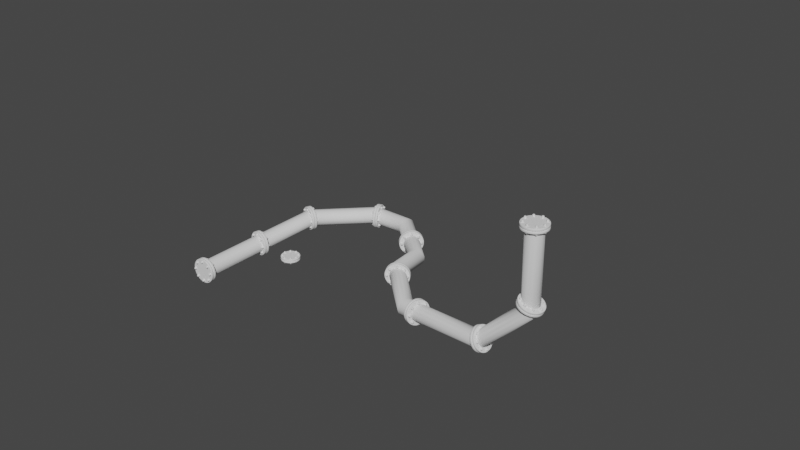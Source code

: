 # Source: Pipes01.blend  (saved by Blender 3.3.6; exported with 4.5.12 LTS)
import bpy
from mathutils import Matrix  # noqa: F401  (used for matrix-valued properties, if any)

bpy.ops.wm.read_factory_settings(use_empty=True)
scene = bpy.context.scene
scene.name = 'Scene'

# ---- collections
col_collection = bpy.data.collections.new('Collection'); scene.collection.children.link(col_collection)

# ---- node groups
ng_curveuv = bpy.data.node_groups.new('CurveUV', 'GeometryNodeTree')
_s = ng_curveuv.interface.new_socket(name='MainCurve', in_out='OUTPUT', socket_type='NodeSocketGeometry')
_s = ng_curveuv.interface.new_socket(name='ProfileCurve', in_out='OUTPUT', socket_type='NodeSocketGeometry')
_s = ng_curveuv.interface.new_socket(name='UVVector', in_out='OUTPUT', socket_type='NodeSocketVector')
_s = ng_curveuv.interface.new_socket(name='MainCurve', in_out='INPUT', socket_type='NodeSocketGeometry')
_s = ng_curveuv.interface.new_socket(name='ProfileCurve', in_out='INPUT', socket_type='NodeSocketGeometry')
ng_curveuv.is_modifier = True
_N = ng_curveuv.nodes; _L = ng_curveuv.links
n0 = _N.new('ShaderNodeMath'); n0.name = 'Math.004'; n0.location = (-104, -1095)
n0.operation = 'DIVIDE'
n1 = _N.new('GeometryNodeAttributeStatistic'); n1.name = 'Attribute Statistic'; n1.location = (-434, -1349)
n2 = _N.new('GeometryNodeCaptureAttribute'); n2.name = 'Capture Attribute.002'; n2.location = (345, -526)
n2.capture_items.clear()
n3 = _N.new('ShaderNodeCombineXYZ'); n3.name = 'Combine XYZ.001'; n3.location = (497, -875)
n4 = _N.new('GeometryNodeSplineParameter'); n4.name = 'Spline Parameter.001'; n4.location = (-838, -1171)
n5 = _N.new('GeometryNodeCaptureAttribute'); n5.name = 'Capture Attribute.003'; n5.location = (185, -935)
n5.capture_items.clear()
n6 = _N.new('GeometryNodeCaptureAttribute'); n6.name = 'Capture Attribute.004'; n6.location = (-167, -852)
n6.capture_items.clear()
n6.domain = 'INSTANCE'
n7 = _N.new('ShaderNodeMath'); n7.name = 'Math.005'; n7.location = (51, -547)
n7.operation = 'DIVIDE'
n8 = _N.new('NodeGroupOutput'); n8.name = 'Group Output'; n8.location = (826, -781)
n9 = _N.new('NodeGroupInput'); n9.name = 'Group Input'; n9.location = (-884, -727)
_L.new(n2.outputs[0], n8.inputs[0])
_L.new(n5.outputs[0], n8.inputs[1])
_L.new(n6.outputs[0], n5.inputs[0])
_L.new(n3.outputs[0], n8.inputs[2])
_L.new(n5.outputs[1], n3.inputs[1])
_L.new(n2.outputs[1], n3.inputs[0])
_L.new(n7.outputs[0], n2.inputs[1])
_L.new(n0.outputs[0], n5.inputs[1])
_L.new(n9.outputs[1], n6.inputs[0])
_L.new(n4.outputs[1], n0.inputs[0])
_L.new(n9.outputs[1], n1.inputs[0])
_L.new(n4.outputs[1], n1.inputs[2])
_L.new(n1.outputs[4], n6.inputs[1])
_L.new(n4.outputs[1], n7.inputs[0])
_L.new(n9.outputs[0], n2.inputs[0])
_L.new(n1.outputs[4], n0.inputs[1])
_L.new(n1.outputs[4], n7.inputs[1])
n8.is_active_output = True
ng_geometry_nodes = bpy.data.node_groups.new('Geometry Nodes', 'GeometryNodeTree')
_s = ng_geometry_nodes.interface.new_socket(name='Geometry', in_out='OUTPUT', socket_type='NodeSocketGeometry')
_s = ng_geometry_nodes.interface.new_socket(name='Geometry', in_out='INPUT', socket_type='NodeSocketGeometry')
_s = ng_geometry_nodes.interface.new_socket(name='Fillet', in_out='INPUT', socket_type='NodeSocketFloat')
_s.subtype = 'DISTANCE'
_s.default_value = 0.5
_s.min_value = 0.0
_s = ng_geometry_nodes.interface.new_socket(name='Count', in_out='INPUT', socket_type='NodeSocketInt')
_s.default_value = 10
_s.min_value = 1
_s.max_value = 100
_s = ng_geometry_nodes.interface.new_socket(name='Pipe Radius', in_out='INPUT', socket_type='NodeSocketFloat')
_s.subtype = 'DISTANCE'
_s.default_value = 0.11
_s.min_value = 0.0
_s = ng_geometry_nodes.interface.new_socket(name='Connect Scale', in_out='INPUT', socket_type='NodeSocketFloat')
_s.default_value = 1.0
_s = ng_geometry_nodes.interface.new_socket(name='Resolution', in_out='INPUT', socket_type='NodeSocketInt')
_s.default_value = 6
_s.min_value = 1
_s.max_value = 1000
_s = ng_geometry_nodes.interface.new_socket(name='Object', in_out='INPUT', socket_type='NodeSocketObject')
ng_geometry_nodes.is_modifier = True
# nodes of 'Geometry Nodes' reference scene objects; filled in after objects exist

# ---- world
world_world = bpy.data.worlds.new('World'); scene.world = world_world
world_world.use_nodes = True; world_world.node_tree.nodes.clear()
_N = world_world.node_tree.nodes; _L = world_world.node_tree.links
n0 = _N.new('ShaderNodeOutputWorld'); n0.name = 'World Output'; n0.location = (300, 300)
n1 = _N.new('ShaderNodeBackground'); n1.name = 'Background'; n1.location = (10, 300)
n1.inputs[0].default_value = (0.05088, 0.05088, 0.05088, 1.0)
_L.new(n1.outputs[0], n0.inputs[0])
n0.is_active_output = True
world_world.color = (0.05088, 0.05088, 0.05088)
world_world.use_sun_shadow = False
world_world.sun_shadow_jitter_overblur = 0.0

# ---- meshes
me_plane = bpy.data.meshes.new('Plane')
me_plane.from_pydata([], [], [])
_uv = me_plane.uv_layers.new(name='UVMap')
_uv.uv.foreach_set('vector', [])
me_plane.update()
me_cube_001 = bpy.data.meshes.new('Cube.001')
me_cube_001.from_pydata([(-0.02775, 0.1395, -0.02938), (-0.05443, 0.1314, -0.02938), (-0.07902, 0.1183, -0.02938), (-0.1006, 0.1006, -0.02938), (-0.1183, 0.07902, -0.02938), (-0.1314, 0.05443, -0.02938), (-0.1395, 0.02775, -0.02938), (-0.1422, -1.434e-08, -0.02938), (-0.1395, -0.02775, -0.02938), (-0.1314, -0.05443, -0.02938), (-0.1183, -0.07902, -0.02938), (-0.1006, -0.1006, -0.02938), (-0.07902, -0.1183, -0.02938), (-0.05443, -0.1314, -0.02938), (-0.02775, -0.1395, -0.02938), (3.304e-08, -0.1422, -0.02938), (0.02775, -0.1395, -0.02938), (0.05443, -0.1314, -0.02938), (0.07902, -0.1183, -0.02938), (0.1006, -0.1006, -0.02938), (0.1183, -0.07902, -0.02938), (0.1314, -0.05443, -0.02938), (0.1395, -0.02775, -0.02938), (0.1422, -2.225e-08, -0.02938), (0.1395, 0.02775, -0.02938), (0.1314, 0.05443, -0.02938), (0.1183, 0.07902, -0.02938), (0.1006, 0.1006, -0.02938), (0.07902, 0.1183, -0.02938), (0.05443, 0.1314, -0.02938), (0.02775, 0.1395, -0.02938), (4.547e-08, 0.1422, -0.02938), (-0.1183, -0.07902, 3.783e-10), (-0.02775, -0.1395, 3.783e-10), (-0.1006, -0.1006, 3.783e-10), (0.07902, -0.1183, 3.783e-10), (0.05443, -0.1314, 3.783e-10), (-0.1395, -0.02775, 3.783e-10), (0.02775, -0.1395, 3.783e-10), (-0.07902, -0.1183, 3.783e-10), (0.02775, 0.1395, 3.783e-10), (0.1395, -0.02775, 3.783e-10), (4.547e-08, 0.1422, 3.783e-10), (0.1314, 0.05443, 3.783e-10), (0.1395, 0.02775, 3.783e-10), (0.05443, 0.1314, 3.783e-10), (0.07902, 0.1183, 3.783e-10), (0.1006, 0.1006, 3.783e-10), (0.1183, 0.07902, 3.783e-10), (0.1422, -2.225e-08, 3.783e-10), (-0.1422, -1.434e-08, 3.783e-10), (0.1183, -0.07902, 3.783e-10), (-0.1314, -0.05443, 3.783e-10), (-0.1395, 0.02775, 3.783e-10), (0.1314, -0.05443, 3.783e-10), (0.1006, -0.1006, 3.783e-10), (-0.05443, -0.1314, 3.783e-10), (3.304e-08, -0.1422, 3.783e-10), (-0.1314, 0.05443, 3.783e-10), (-0.1183, 0.07902, 3.783e-10), (-0.1006, 0.1006, 3.783e-10), (-0.07902, 0.1183, 3.783e-10), (-0.05443, 0.1314, 3.783e-10), (-0.02775, 0.1395, 3.783e-10), (-0.02775, 0.1395, 0.02938), (-0.05443, 0.1314, 0.02938), (-0.07902, 0.1183, 0.02938), (-0.1006, 0.1006, 0.02938), (-0.1183, 0.07902, 0.02938), (-0.1314, 0.05443, 0.02938), (-0.1395, 0.02775, 0.02938), (-0.1422, -1.434e-08, 0.02938), (-0.1395, -0.02775, 0.02938), (-0.1314, -0.05443, 0.02938), (-0.1183, -0.07902, 0.02938), (-0.1006, -0.1006, 0.02938), (-0.07902, -0.1183, 0.02938), (-0.05443, -0.1314, 0.02938), (-0.02775, -0.1395, 0.02938), (3.304e-08, -0.1422, 0.02938), (0.02775, -0.1395, 0.02938), (0.05443, -0.1314, 0.02938), (0.07902, -0.1183, 0.02938), (0.1006, -0.1006, 0.02938), (0.1183, -0.07902, 0.02938), (0.1314, -0.05443, 0.02938), (0.1395, -0.02775, 0.02938), (0.1422, -2.225e-08, 0.02938), (0.1395, 0.02775, 0.02938), (0.1314, 0.05443, 0.02938), (0.1183, 0.07902, 0.02938), (0.1006, 0.1006, 0.02938), (0.07902, 0.1183, 0.02938), (0.05443, 0.1314, 0.02938), (0.02775, 0.1395, 0.02938), (4.547e-08, 0.1422, 0.02938), (-0.1183, -0.07902, 3.783e-10), (-0.02775, -0.1395, 3.783e-10), (-0.1006, -0.1006, 3.783e-10), (0.07902, -0.1183, 3.783e-10), (0.05443, -0.1314, 3.783e-10), (-0.1395, -0.02775, 3.783e-10), (0.02775, -0.1395, 3.783e-10), (-0.07902, -0.1183, 3.783e-10), (0.02775, 0.1395, 3.783e-10), (0.1395, -0.02775, 3.783e-10), (4.547e-08, 0.1422, 3.783e-10), (0.1314, 0.05443, 3.783e-10), (0.1395, 0.02775, 3.783e-10), (0.05443, 0.1314, 3.783e-10), (0.07902, 0.1183, 3.783e-10), (0.1006, 0.1006, 3.783e-10), (0.1183, 0.07902, 3.783e-10), (0.1422, -2.225e-08, 3.783e-10), (-0.1422, -1.434e-08, 3.783e-10), (0.1183, -0.07902, 3.783e-10), (-0.1314, -0.05443, 3.783e-10), (-0.1395, 0.02775, 3.783e-10), (0.1314, -0.05443, 3.783e-10), (0.1006, -0.1006, 3.783e-10), (-0.05443, -0.1314, 3.783e-10), (3.304e-08, -0.1422, 3.783e-10), (-0.1314, 0.05443, 3.783e-10), (-0.1183, 0.07902, 3.783e-10), (-0.1006, 0.1006, 3.783e-10), (-0.07902, 0.1183, 3.783e-10), (-0.05443, 0.1314, 3.783e-10), (-0.02775, 0.1395, 3.783e-10), (0.000372, 0.1277, -0.04911), (0.000372, 0.1277, 0.05045), (0.007104, 0.1259, -0.04911), (0.007104, 0.1259, 0.05045), (0.01203, 0.121, -0.04911), (0.01203, 0.121, 0.05045), (0.01384, 0.1143, -0.04911), (0.01384, 0.1143, 0.05045), (0.01203, 0.1075, -0.04911), (0.01203, 0.1075, 0.05045), (0.007104, 0.1026, -0.04911), (0.007104, 0.1026, 0.05045), (0.000372, 0.1008, -0.04911), (0.000372, 0.1008, 0.05045), (-0.00636, 0.1026, -0.04911), (-0.00636, 0.1026, 0.05045), (-0.01129, 0.1075, -0.04911), (-0.01129, 0.1075, 0.05045), (-0.01309, 0.1143, -0.04911), (-0.01309, 0.1143, 0.05045), (-0.01129, 0.121, -0.04911), (-0.01129, 0.121, 0.05045), (-0.00636, 0.1259, -0.04911), (-0.00636, 0.1259, 0.05045), (0.09057, 0.09005, -0.04911), (0.09057, 0.09005, 0.05045), (0.09406, 0.08401, -0.04911), (0.09406, 0.08401, 0.05045), (0.09406, 0.07704, -0.04911), (0.09406, 0.07704, 0.05045), (0.09057, 0.071, -0.04911), (0.09057, 0.071, 0.05045), (0.08454, 0.06752, -0.04911), (0.08454, 0.06752, 0.05045), (0.07757, 0.06752, -0.04911), (0.07757, 0.06752, 0.05045), (0.07153, 0.071, -0.04911), (0.07153, 0.071, 0.05045), (0.06805, 0.07704, -0.04911), (0.06805, 0.07704, 0.05045), (0.06805, 0.08401, -0.04911), (0.06805, 0.08401, 0.05045), (0.07153, 0.09005, -0.04911), (0.07153, 0.09005, 0.05045), (0.07757, 0.09353, -0.04911), (0.07757, 0.09353, 0.05045), (0.08454, 0.09353, -0.04911), (0.08454, 0.09353, 0.05045), (0.1277, -0.000372, -0.04911), (0.1277, -0.000372, 0.05045), (0.1259, -0.007104, -0.04911), (0.1259, -0.007104, 0.05045), (0.121, -0.01203, -0.04911), (0.121, -0.01203, 0.05045), (0.1143, -0.01384, -0.04911), (0.1143, -0.01384, 0.05045), (0.1075, -0.01203, -0.04911), (0.1075, -0.01203, 0.05045), (0.1026, -0.007104, -0.04911), (0.1026, -0.007104, 0.05045), (0.1008, -0.000372, -0.04911), (0.1008, -0.000372, 0.05045), (0.1026, 0.00636, -0.04911), (0.1026, 0.00636, 0.05045), (0.1075, 0.01129, -0.04911), (0.1075, 0.01129, 0.05045), (0.1143, 0.01309, -0.04911), (0.1143, 0.01309, 0.05045), (0.121, 0.01129, -0.04911), (0.121, 0.01129, 0.05045), (0.1259, 0.00636, -0.04911), (0.1259, 0.00636, 0.05045), (0.09005, -0.09057, -0.04911), (0.09005, -0.09057, 0.05045), (0.08401, -0.09406, -0.04911), (0.08401, -0.09406, 0.05045), (0.07704, -0.09406, -0.04911), (0.07704, -0.09406, 0.05045), (0.071, -0.09057, -0.04911), (0.071, -0.09057, 0.05045), (0.06752, -0.08454, -0.04911), (0.06752, -0.08454, 0.05045), (0.06752, -0.07757, -0.04911), (0.06752, -0.07757, 0.05045), (0.071, -0.07153, -0.04911), (0.071, -0.07153, 0.05045), (0.07704, -0.06805, -0.04911), (0.07704, -0.06805, 0.05045), (0.08401, -0.06805, -0.04911), (0.08401, -0.06805, 0.05045), (0.09005, -0.07153, -0.04911), (0.09005, -0.07153, 0.05045), (0.09353, -0.07757, -0.04911), (0.09353, -0.07757, 0.05045), (0.09353, -0.08454, -0.04911), (0.09353, -0.08454, 0.05045), (-0.000372, -0.1277, -0.04911), (-0.000372, -0.1277, 0.05045), (-0.007104, -0.1259, -0.04911), (-0.007104, -0.1259, 0.05045), (-0.01203, -0.121, -0.04911), (-0.01203, -0.121, 0.05045), (-0.01384, -0.1143, -0.04911), (-0.01384, -0.1143, 0.05045), (-0.01203, -0.1075, -0.04911), (-0.01203, -0.1075, 0.05045), (-0.007104, -0.1026, -0.04911), (-0.007104, -0.1026, 0.05045), (-0.000372, -0.1008, -0.04911), (-0.000372, -0.1008, 0.05045), (0.00636, -0.1026, -0.04911), (0.00636, -0.1026, 0.05045), (0.01129, -0.1075, -0.04911), (0.01129, -0.1075, 0.05045), (0.01309, -0.1143, -0.04911), (0.01309, -0.1143, 0.05045), (0.01129, -0.121, -0.04911), (0.01129, -0.121, 0.05045), (0.00636, -0.1259, -0.04911), (0.00636, -0.1259, 0.05045), (-0.09057, -0.09005, -0.04911), (-0.09057, -0.09005, 0.05045), (-0.09406, -0.08401, -0.04911), (-0.09406, -0.08401, 0.05045), (-0.09406, -0.07704, -0.04911), (-0.09406, -0.07704, 0.05045), (-0.09057, -0.071, -0.04911), (-0.09057, -0.071, 0.05045), (-0.08454, -0.06752, -0.04911), (-0.08454, -0.06752, 0.05045), (-0.07757, -0.06752, -0.04911), (-0.07757, -0.06752, 0.05045), (-0.07153, -0.071, -0.04911), (-0.07153, -0.071, 0.05045), (-0.06805, -0.07704, -0.04911), (-0.06805, -0.07704, 0.05045), (-0.06805, -0.08401, -0.04911), (-0.06805, -0.08401, 0.05045), (-0.07153, -0.09005, -0.04911), (-0.07153, -0.09005, 0.05045), (-0.07757, -0.09353, -0.04911), (-0.07757, -0.09353, 0.05045), (-0.08454, -0.09353, -0.04911), (-0.08454, -0.09353, 0.05045), (-0.1277, 0.0003721, -0.04911), (-0.1277, 0.0003721, 0.05045), (-0.1259, 0.007104, -0.04911), (-0.1259, 0.007104, 0.05045), (-0.121, 0.01203, -0.04911), (-0.121, 0.01203, 0.05045), (-0.1143, 0.01384, -0.04911), (-0.1143, 0.01384, 0.05045), (-0.1075, 0.01203, -0.04911), (-0.1075, 0.01203, 0.05045), (-0.1026, 0.007104, -0.04911), (-0.1026, 0.007104, 0.05045), (-0.1008, 0.0003721, -0.04911), (-0.1008, 0.0003721, 0.05045), (-0.1026, -0.00636, -0.04911), (-0.1026, -0.00636, 0.05045), (-0.1075, -0.01129, -0.04911), (-0.1075, -0.01129, 0.05045), (-0.1143, -0.01309, -0.04911), (-0.1143, -0.01309, 0.05045), (-0.121, -0.01129, -0.04911), (-0.121, -0.01129, 0.05045), (-0.1259, -0.00636, -0.04911), (-0.1259, -0.00636, 0.05045), (-0.09005, 0.09057, -0.04911), (-0.09005, 0.09057, 0.05045), (-0.08401, 0.09406, -0.04911), (-0.08401, 0.09406, 0.05045), (-0.07704, 0.09406, -0.04911), (-0.07704, 0.09406, 0.05045), (-0.071, 0.09057, -0.04911), (-0.071, 0.09057, 0.05045), (-0.06752, 0.08454, -0.04911), (-0.06752, 0.08454, 0.05045), (-0.06752, 0.07757, -0.04911), (-0.06752, 0.07757, 0.05045), (-0.071, 0.07153, -0.04911), (-0.071, 0.07153, 0.05045), (-0.07704, 0.06805, -0.04911), (-0.07704, 0.06805, 0.05045), (-0.08401, 0.06805, -0.04911), (-0.08401, 0.06805, 0.05045), (-0.09005, 0.07153, -0.04911), (-0.09005, 0.07153, 0.05045), (-0.09353, 0.07757, -0.04911), (-0.09353, 0.07757, 0.05045), (-0.09353, 0.08454, -0.04911), (-0.09353, 0.08454, 0.05045)], [], [(63, 62, 61, 60, 59, 58, 53, 50, 37, 52, 32, 34, 39, 56, 33, 57, 38, 36, 35, 55, 51, 54, 41, 49, 44, 43, 48, 47, 46, 45, 40, 42), (127, 106, 104, 109, 110, 111, 112, 107, 108, 113, 105, 118, 115, 119, 99, 100, 102, 121, 97, 120, 103, 98, 96, 116, 101, 114, 117, 122, 123, 124, 125, 126), (23, 22, 21, 20, 19, 18, 17, 16, 15, 14, 13, 12, 11, 10, 9, 8, 7, 6, 5, 4, 3, 2, 1, 0, 31, 30, 29, 28, 27, 26, 25, 24), (0, 63, 42, 31), (1, 62, 63, 0), (2, 61, 62, 1), (3, 60, 61, 2), (4, 59, 60, 3), (5, 58, 59, 4), (6, 53, 58, 5), (7, 50, 53, 6), (8, 37, 50, 7), (9, 52, 37, 8), (10, 32, 52, 9), (27, 47, 48, 26), (29, 45, 46, 28), (31, 42, 40, 30), (30, 40, 45, 29), (28, 46, 47, 27), (18, 35, 36, 17), (22, 41, 54, 21), (14, 33, 56, 13), (20, 51, 55, 19), (16, 38, 57, 15), (26, 48, 43, 25), (24, 44, 49, 23), (25, 43, 44, 24), (19, 55, 35, 18), (12, 39, 34, 11), (11, 34, 32, 10), (23, 49, 41, 22), (17, 36, 38, 16), (13, 56, 39, 12), (15, 57, 33, 14), (21, 54, 51, 20), (118, 85, 84, 115), (121, 79, 78, 97), (120, 77, 76, 103), (100, 81, 80, 102), (113, 87, 86, 105), (98, 75, 74, 96), (103, 76, 75, 98), (119, 83, 82, 99), (107, 89, 88, 108), (108, 88, 87, 113), (112, 90, 89, 107), (102, 80, 79, 121), (115, 84, 83, 119), (97, 78, 77, 120), (105, 86, 85, 118), (99, 82, 81, 100), (110, 92, 91, 111), (104, 94, 93, 109), (106, 95, 94, 104), (109, 93, 92, 110), (111, 91, 90, 112), (96, 74, 73, 116), (116, 73, 72, 101), (101, 72, 71, 114), (114, 71, 70, 117), (117, 70, 69, 122), (122, 69, 68, 123), (123, 68, 67, 124), (124, 67, 66, 125), (125, 66, 65, 126), (81, 82, 83, 84, 85, 86, 87, 88, 89, 90, 91, 92, 93, 94, 95, 64, 65, 66, 67, 68, 69, 70, 71, 72, 73, 74, 75, 76, 77, 78, 79, 80), (126, 65, 64, 127), (127, 64, 95, 106), (128, 129, 131, 130), (130, 131, 133, 132), (132, 133, 135, 134), (134, 135, 137, 136), (136, 137, 139, 138), (138, 139, 141, 140), (140, 141, 143, 142), (142, 143, 145, 144), (144, 145, 147, 146), (146, 147, 149, 148), (131, 129, 151, 149, 147, 145, 143, 141, 139, 137, 135, 133), (148, 149, 151, 150), (150, 151, 129, 128), (128, 130, 132, 134, 136, 138, 140, 142, 144, 146, 148, 150), (152, 153, 155, 154), (154, 155, 157, 156), (156, 157, 159, 158), (158, 159, 161, 160), (160, 161, 163, 162), (162, 163, 165, 164), (164, 165, 167, 166), (166, 167, 169, 168), (168, 169, 171, 170), (170, 171, 173, 172), (155, 153, 175, 173, 171, 169, 167, 165, 163, 161, 159, 157), (172, 173, 175, 174), (174, 175, 153, 152), (152, 154, 156, 158, 160, 162, 164, 166, 168, 170, 172, 174), (176, 177, 179, 178), (178, 179, 181, 180), (180, 181, 183, 182), (182, 183, 185, 184), (184, 185, 187, 186), (186, 187, 189, 188), (188, 189, 191, 190), (190, 191, 193, 192), (192, 193, 195, 194), (194, 195, 197, 196), (179, 177, 199, 197, 195, 193, 191, 189, 187, 185, 183, 181), (196, 197, 199, 198), (198, 199, 177, 176), (176, 178, 180, 182, 184, 186, 188, 190, 192, 194, 196, 198), (200, 201, 203, 202), (202, 203, 205, 204), (204, 205, 207, 206), (206, 207, 209, 208), (208, 209, 211, 210), (210, 211, 213, 212), (212, 213, 215, 214), (214, 215, 217, 216), (216, 217, 219, 218), (218, 219, 221, 220), (203, 201, 223, 221, 219, 217, 215, 213, 211, 209, 207, 205), (220, 221, 223, 222), (222, 223, 201, 200), (200, 202, 204, 206, 208, 210, 212, 214, 216, 218, 220, 222), (224, 225, 227, 226), (226, 227, 229, 228), (228, 229, 231, 230), (230, 231, 233, 232), (232, 233, 235, 234), (234, 235, 237, 236), (236, 237, 239, 238), (238, 239, 241, 240), (240, 241, 243, 242), (242, 243, 245, 244), (227, 225, 247, 245, 243, 241, 239, 237, 235, 233, 231, 229), (244, 245, 247, 246), (246, 247, 225, 224), (224, 226, 228, 230, 232, 234, 236, 238, 240, 242, 244, 246), (248, 249, 251, 250), (250, 251, 253, 252), (252, 253, 255, 254), (254, 255, 257, 256), (256, 257, 259, 258), (258, 259, 261, 260), (260, 261, 263, 262), (262, 263, 265, 264), (264, 265, 267, 266), (266, 267, 269, 268), (251, 249, 271, 269, 267, 265, 263, 261, 259, 257, 255, 253), (268, 269, 271, 270), (270, 271, 249, 248), (248, 250, 252, 254, 256, 258, 260, 262, 264, 266, 268, 270), (272, 273, 275, 274), (274, 275, 277, 276), (276, 277, 279, 278), (278, 279, 281, 280), (280, 281, 283, 282), (282, 283, 285, 284), (284, 285, 287, 286), (286, 287, 289, 288), (288, 289, 291, 290), (290, 291, 293, 292), (275, 273, 295, 293, 291, 289, 287, 285, 283, 281, 279, 277), (292, 293, 295, 294), (294, 295, 273, 272), (272, 274, 276, 278, 280, 282, 284, 286, 288, 290, 292, 294), (296, 297, 299, 298), (298, 299, 301, 300), (300, 301, 303, 302), (302, 303, 305, 304), (304, 305, 307, 306), (306, 307, 309, 308), (308, 309, 311, 310), (310, 311, 313, 312), (312, 313, 315, 314), (314, 315, 317, 316), (299, 297, 319, 317, 315, 313, 311, 309, 307, 305, 303, 301), (316, 317, 319, 318), (318, 319, 297, 296), (296, 298, 300, 302, 304, 306, 308, 310, 312, 314, 316, 318)])
_uv = me_cube_001.uv_layers.new(name='UVMap')
_uv.uv.foreach_set('vector', [0.282, 0.2599, 0.2599, 0.282, 0.2339, 0.2993, 0.2051, 0.3113, 0.1745, 0.3174, 0.1432, 0.3174, 0.1126, 0.3113, 0.08374, 0.2993, 0.05778, 0.282, 0.03569, 0.2599, 0.01834, 0.2339, 0.006388, 0.2051, 0.0002955, 0.1745, 0.0002955, 0.1432, 0.006389, 0.1126, 0.01834, 0.08374, 0.03569, 0.05778, 0.05778, 0.03569, 0.08374, 0.01834, 0.1126, 0.006388, 0.1432, 0.0002955, 0.1745, 0.0002956, 0.2051, 0.006389, 0.2339, 0.01834, 0.2599, 0.03569, 0.282, 0.05778, 0.2993, 0.08374, 0.3113, 0.1126, 0.3174, 0.1432, 0.3174, 0.1745, 0.3113, 0.2051, 0.2993, 0.2339, 0.4922, 0.0002955, 0.5228, 0.006388, 0.5516, 0.01834, 0.5776, 0.03569, 0.5997, 0.05778, 0.617, 0.08374, 0.629, 0.1126, 0.6351, 0.1432, 0.6351, 0.1745, 0.629, 0.2051, 0.617, 0.2339, 0.5997, 0.2599, 0.5776, 0.282, 0.5516, 0.2993, 0.5228, 0.3113, 0.4922, 0.3174, 0.4609, 0.3174, 0.4303, 0.3113, 0.4014, 0.2993, 0.3755, 0.282, 0.3534, 0.2599, 0.336, 0.2339, 0.3241, 0.2051, 0.318, 0.1745, 0.318, 0.1432, 0.3241, 0.1126, 0.336, 0.08374, 0.3534, 0.05778, 0.3755, 0.03569, 0.4014, 0.01834, 0.4303, 0.006389, 0.4609, 0.0002956, 0.2993, 0.4014, 0.3113, 0.4303, 0.3174, 0.4609, 0.3174, 0.4922, 0.3113, 0.5228, 0.2993, 0.5516, 0.282, 0.5776, 0.2599, 0.5997, 0.2339, 0.617, 0.2051, 0.629, 0.1745, 0.6351, 0.1432, 0.6351, 0.1126, 0.629, 0.08374, 0.617, 0.05778, 0.5997, 0.03569, 0.5776, 0.01834, 0.5516, 0.006388, 0.5228, 0.0002955, 0.4922, 0.0002955, 0.4609, 0.006388, 0.4303, 0.01834, 0.4014, 0.03569, 0.3755, 0.05778, 0.3534, 0.08374, 0.336, 0.1126, 0.3241, 0.1432, 0.318, 0.1745, 0.318, 0.2051, 0.3241, 0.2339, 0.336, 0.2599, 0.3534, 0.282, 0.3755, 0.6686, 0.4688, 0.6357, 0.4688, 0.6357, 0.4375, 0.6686, 0.4375, 0.6686, 0.5, 0.6357, 0.5, 0.6357, 0.4688, 0.6686, 0.4688, 0.6686, 0.5312, 0.6357, 0.5312, 0.6357, 0.5, 0.6686, 0.5, 0.6686, 0.5625, 0.6357, 0.5625, 0.6357, 0.5312, 0.6686, 0.5312, 0.6686, 0.5937, 0.6357, 0.5937, 0.6357, 0.5625, 0.6686, 0.5625, 0.6686, 0.6249, 0.6357, 0.6249, 0.6357, 0.5937, 0.6686, 0.5937, 0.6686, 0.6562, 0.6357, 0.6562, 0.6357, 0.6249, 0.6686, 0.6249, 0.6686, 0.6874, 0.6357, 0.6874, 0.6357, 0.6562, 0.6686, 0.6562, 0.6686, 0.7186, 0.6357, 0.7186, 0.6357, 0.6874, 0.6686, 0.6874, 0.6686, 0.7499, 0.6357, 0.7499, 0.6357, 0.7186, 0.6686, 0.7186, 0.6686, 0.7811, 0.6357, 0.7811, 0.6357, 0.7499, 0.6686, 0.7499, 0.6686, 0.3126, 0.6357, 0.3126, 0.6357, 0.2814, 0.6686, 0.2814, 0.6686, 0.3751, 0.6357, 0.3751, 0.6357, 0.3438, 0.6686, 0.3438, 0.6686, 0.4375, 0.6357, 0.4375, 0.6357, 0.4063, 0.6686, 0.4063, 0.6686, 0.4063, 0.6357, 0.4063, 0.6357, 0.3751, 0.6686, 0.3751, 0.6686, 0.3438, 0.6357, 0.3438, 0.6357, 0.3126, 0.6686, 0.3126, 0.6686, 0.03153, 0.6357, 0.03153, 0.6357, 0.0002955, 0.6686, 0.0002956, 0.6686, 0.1565, 0.6357, 0.1565, 0.6357, 0.1252, 0.6686, 0.1252, 0.6686, 0.906, 0.6357, 0.906, 0.6357, 0.8748, 0.6686, 0.8748, 0.6686, 0.09399, 0.6357, 0.09399, 0.6357, 0.06276, 0.6686, 0.06276, 0.6686, 0.9685, 0.6357, 0.9685, 0.6357, 0.9372, 0.6686, 0.9372, 0.6686, 0.2814, 0.6357, 0.2814, 0.6357, 0.2501, 0.6686, 0.2501, 0.6686, 0.2189, 0.6357, 0.2189, 0.6357, 0.1877, 0.6686, 0.1877, 0.6686, 0.2501, 0.6357, 0.2501, 0.6357, 0.2189, 0.6686, 0.2189, 0.6686, 0.06276, 0.6357, 0.06276, 0.6357, 0.03153, 0.6686, 0.03153, 0.6686, 0.8435, 0.6357, 0.8435, 0.6357, 0.8123, 0.6686, 0.8123, 0.6686, 0.8123, 0.6357, 0.8123, 0.6357, 0.7811, 0.6686, 0.7811, 0.6686, 0.1877, 0.6357, 0.1877, 0.6357, 0.1565, 0.6686, 0.1565, 0.6686, 0.9997, 0.6357, 0.9997, 0.6357, 0.9685, 0.6686, 0.9685, 0.6686, 0.8748, 0.6357, 0.8748, 0.6357, 0.8435, 0.6686, 0.8435, 0.6686, 0.9372, 0.6357, 0.9372, 0.6357, 0.906, 0.6686, 0.906, 0.6686, 0.1252, 0.6357, 0.1252, 0.6357, 0.09399, 0.6686, 0.09399, 0.7021, 0.1252, 0.6692, 0.1252, 0.6692, 0.09399, 0.7021, 0.09399, 0.7021, 0.9372, 0.6692, 0.9372, 0.6692, 0.906, 0.7021, 0.906, 0.7021, 0.8748, 0.6692, 0.8748, 0.6692, 0.8435, 0.7021, 0.8435, 0.7021, 0.9997, 0.6692, 0.9997, 0.6692, 0.9685, 0.7021, 0.9685, 0.7021, 0.1877, 0.6692, 0.1877, 0.6692, 0.1565, 0.7021, 0.1565, 0.7021, 0.8123, 0.6692, 0.8123, 0.6692, 0.7811, 0.7021, 0.7811, 0.7021, 0.8435, 0.6692, 0.8435, 0.6692, 0.8123, 0.7021, 0.8123, 0.7021, 0.06276, 0.6692, 0.06276, 0.6692, 0.03153, 0.7021, 0.03153, 0.7021, 0.2501, 0.6692, 0.2501, 0.6692, 0.2189, 0.7021, 0.2189, 0.7021, 0.2189, 0.6692, 0.2189, 0.6692, 0.1877, 0.7021, 0.1877, 0.7021, 0.2814, 0.6692, 0.2814, 0.6692, 0.2501, 0.7021, 0.2501, 0.7021, 0.9685, 0.6692, 0.9685, 0.6692, 0.9372, 0.7021, 0.9372, 0.7021, 0.09399, 0.6692, 0.09399, 0.6692, 0.06276, 0.7021, 0.06276, 0.7021, 0.906, 0.6692, 0.906, 0.6692, 0.8748, 0.7021, 0.8748, 0.7021, 0.1565, 0.6692, 0.1565, 0.6692, 0.1252, 0.7021, 0.1252, 0.7021, 0.03153, 0.6692, 0.03153, 0.6692, 0.0002955, 0.7021, 0.0002956, 0.7021, 0.3438, 0.6692, 0.3438, 0.6692, 0.3126, 0.7021, 0.3126, 0.7021, 0.4063, 0.6692, 0.4063, 0.6692, 0.3751, 0.7021, 0.3751, 0.7021, 0.4375, 0.6692, 0.4375, 0.6692, 0.4063, 0.7021, 0.4063, 0.7021, 0.3751, 0.6692, 0.3751, 0.6692, 0.3438, 0.7021, 0.3438, 0.7021, 0.3126, 0.6692, 0.3126, 0.6692, 0.2814, 0.7021, 0.2814, 0.7021, 0.7811, 0.6692, 0.7811, 0.6692, 0.7499, 0.7021, 0.7499, 0.7021, 0.7499, 0.6692, 0.7499, 0.6692, 0.7186, 0.7021, 0.7186, 0.7021, 0.7186, 0.6692, 0.7186, 0.6692, 0.6874, 0.7021, 0.6874, 0.7021, 0.6874, 0.6692, 0.6874, 0.6692, 0.6562, 0.7021, 0.6562, 0.7021, 0.6562, 0.6692, 0.6562, 0.6692, 0.6249, 0.7021, 0.6249, 0.7021, 0.6249, 0.6692, 0.6249, 0.6692, 0.5937, 0.7021, 0.5937, 0.7021, 0.5937, 0.6692, 0.5937, 0.6692, 0.5625, 0.7021, 0.5625, 0.7021, 0.5625, 0.6692, 0.5625, 0.6692, 0.5312, 0.7021, 0.5312, 0.7021, 0.5312, 0.6692, 0.5312, 0.6692, 0.5, 0.7021, 0.5, 0.3755, 0.3534, 0.4014, 0.336, 0.4303, 0.3241, 0.4609, 0.318, 0.4922, 0.318, 0.5228, 0.3241, 0.5516, 0.336, 0.5776, 0.3534, 0.5997, 0.3755, 0.617, 0.4014, 0.629, 0.4303, 0.6351, 0.4609, 0.6351, 0.4922, 0.629, 0.5228, 0.617, 0.5516, 0.5997, 0.5776, 0.5776, 0.5997, 0.5516, 0.617, 0.5228, 0.629, 0.4922, 0.6351, 0.4609, 0.6351, 0.4303, 0.629, 0.4014, 0.617, 0.3755, 0.5997, 0.3534, 0.5776, 0.336, 0.5516, 0.3241, 0.5228, 0.318, 0.4922, 0.318, 0.4609, 0.3241, 0.4303, 0.336, 0.4014, 0.3534, 0.3755, 0.7021, 0.5, 0.6692, 0.5, 0.6692, 0.4688, 0.7021, 0.4688, 0.7021, 0.4688, 0.6692, 0.4688, 0.6692, 0.4375, 0.7021, 0.4375, 0.4566, 0.7472, 0.4566, 0.6357, 0.4644, 0.6357, 0.4644, 0.7472, 0.4644, 0.7472, 0.4644, 0.6357, 0.4722, 0.6357, 0.4722, 0.7472, 0.4722, 0.7472, 0.4722, 0.6357, 0.48, 0.6357, 0.48, 0.7472, 0.48, 0.7472, 0.48, 0.6357, 0.4878, 0.6357, 0.4878, 0.7472, 0.4878, 0.7472, 0.4878, 0.6357, 0.4956, 0.6357, 0.4956, 0.7472, 0.4956, 0.7472, 0.4956, 0.6357, 0.5034, 0.6357, 0.5034, 0.7472, 0.5034, 0.7472, 0.5034, 0.6357, 0.5112, 0.6357, 0.5112, 0.7472, 0.5112, 0.7472, 0.5112, 0.6357, 0.519, 0.6357, 0.519, 0.7472, 0.519, 0.7472, 0.519, 0.6357, 0.5268, 0.6357, 0.5268, 0.7472, 0.5268, 0.7472, 0.5268, 0.6357, 0.5346, 0.6357, 0.5346, 0.7472, 0.5615, 0.6648, 0.5537, 0.6648, 0.5469, 0.6609, 0.543, 0.6541, 0.543, 0.6463, 0.5469, 0.6396, 0.5537, 0.6357, 0.5615, 0.6357, 0.5683, 0.6396, 0.5722, 0.6463, 0.5722, 0.6541, 0.5683, 0.6609, 0.5346, 0.7472, 0.5346, 0.6357, 0.5424, 0.6357, 0.5424, 0.7472, 0.4487, 0.7472, 0.4487, 0.6357, 0.4566, 0.6357, 0.4566, 0.7472, 0.6316, 0.6463, 0.6316, 0.6541, 0.6277, 0.6609, 0.6209, 0.6648, 0.6131, 0.6648, 0.6064, 0.6609, 0.6025, 0.6541, 0.6025, 0.6463, 0.6064, 0.6396, 0.6131, 0.6357, 0.6209, 0.6357, 0.6277, 0.6396, 0.0002955, 0.6435, 0.1118, 0.6435, 0.1118, 0.6513, 0.0002955, 0.6513, 0.0002955, 0.6513, 0.1118, 0.6513, 0.1118, 0.6591, 0.0002955, 0.6591, 0.0002955, 0.6591, 0.1118, 0.6591, 0.1118, 0.6669, 0.0002955, 0.6669, 0.0002955, 0.6669, 0.1118, 0.6669, 0.1118, 0.6747, 0.0002955, 0.6747, 0.0002955, 0.6747, 0.1118, 0.6747, 0.1118, 0.6825, 0.0002955, 0.6825, 0.0002955, 0.6825, 0.1118, 0.6825, 0.1118, 0.6903, 0.0002955, 0.6903, 0.0002955, 0.6903, 0.1118, 0.6903, 0.1118, 0.6981, 0.0002955, 0.6981, 0.0002955, 0.6981, 0.1118, 0.6981, 0.1118, 0.7059, 0.0002955, 0.7059, 0.0002955, 0.7059, 0.1118, 0.7059, 0.1118, 0.7137, 0.0002955, 0.7137, 0.0002955, 0.7137, 0.1118, 0.7137, 0.1118, 0.7216, 0.0002955, 0.7215, 0.7318, 0.3473, 0.7318, 0.3551, 0.7279, 0.3619, 0.7211, 0.3658, 0.7133, 0.3658, 0.7066, 0.3619, 0.7027, 0.3551, 0.7027, 0.3473, 0.7066, 0.3405, 0.7133, 0.3366, 0.7211, 0.3366, 0.7279, 0.3405, 0.0002955, 0.7215, 0.1118, 0.7216, 0.1118, 0.7294, 0.0002955, 0.7294, 0.0002955, 0.6357, 0.1118, 0.6357, 0.1118, 0.6435, 0.0002955, 0.6435, 0.6316, 0.7058, 0.6316, 0.7136, 0.6277, 0.7204, 0.6209, 0.7243, 0.6131, 0.7243, 0.6064, 0.7204, 0.6025, 0.7136, 0.6025, 0.7058, 0.6064, 0.699, 0.6131, 0.6951, 0.6209, 0.6951, 0.6277, 0.699, 0.336, 0.7059, 0.2245, 0.7059, 0.2245, 0.6981, 0.336, 0.6981, 0.336, 0.6981, 0.2245, 0.6981, 0.2245, 0.6903, 0.336, 0.6903, 0.336, 0.6903, 0.2245, 0.6903, 0.2245, 0.6825, 0.336, 0.6825, 0.336, 0.6825, 0.2245, 0.6825, 0.2245, 0.6747, 0.336, 0.6747, 0.336, 0.6747, 0.2245, 0.6747, 0.2245, 0.6669, 0.336, 0.6669, 0.336, 0.6669, 0.2245, 0.6669, 0.2245, 0.6591, 0.336, 0.6591, 0.336, 0.6591, 0.2245, 0.6591, 0.2245, 0.6513, 0.336, 0.6513, 0.336, 0.6513, 0.2245, 0.6513, 0.2245, 0.6435, 0.336, 0.6435, 0.336, 0.6435, 0.2245, 0.6435, 0.2245, 0.6357, 0.336, 0.6357, 0.336, 0.7294, 0.2245, 0.7294, 0.2245, 0.7216, 0.336, 0.7215, 0.598, 0.7204, 0.5912, 0.7243, 0.5834, 0.7243, 0.5766, 0.7204, 0.5727, 0.7136, 0.5727, 0.7058, 0.5766, 0.699, 0.5834, 0.6951, 0.5912, 0.6951, 0.598, 0.699, 0.6019, 0.7058, 0.6019, 0.7136, 0.336, 0.7215, 0.2245, 0.7216, 0.2245, 0.7137, 0.336, 0.7137, 0.336, 0.7137, 0.2245, 0.7137, 0.2245, 0.7059, 0.336, 0.7059, 0.6019, 0.6839, 0.598, 0.6906, 0.5912, 0.6945, 0.5834, 0.6945, 0.5766, 0.6906, 0.5727, 0.6839, 0.5727, 0.6761, 0.5766, 0.6693, 0.5834, 0.6654, 0.5912, 0.6654, 0.598, 0.6693, 0.6019, 0.6761, 0.0002955, 0.7612, 0.1118, 0.7612, 0.1118, 0.769, 0.0002955, 0.769, 0.0002955, 0.769, 0.1118, 0.769, 0.1118, 0.7768, 0.0002955, 0.7768, 0.0002955, 0.7768, 0.1118, 0.7768, 0.1118, 0.7846, 0.0002955, 0.7846, 0.0002955, 0.7846, 0.1118, 0.7846, 0.1118, 0.7924, 0.0002955, 0.7924, 0.7027, 0.336, 0.7027, 0.2245, 0.7105, 0.2245, 0.7105, 0.336, 0.7105, 0.336, 0.7105, 0.2245, 0.7183, 0.2245, 0.7183, 0.336, 0.7183, 0.336, 0.7183, 0.2245, 0.7261, 0.2245, 0.7261, 0.336, 0.7261, 0.336, 0.7261, 0.2245, 0.7339, 0.2245, 0.7339, 0.336, 0.0002955, 0.7299, 0.1118, 0.7299, 0.1118, 0.7378, 0.0002955, 0.7378, 0.0002955, 0.7378, 0.1118, 0.7378, 0.1118, 0.7456, 0.0002955, 0.7456, 0.6019, 0.6463, 0.6019, 0.6541, 0.598, 0.6609, 0.5912, 0.6648, 0.5834, 0.6648, 0.5766, 0.6609, 0.5727, 0.6541, 0.5727, 0.6463, 0.5766, 0.6396, 0.5834, 0.6357, 0.5912, 0.6357, 0.598, 0.6396, 0.0002955, 0.7456, 0.1118, 0.7456, 0.1118, 0.7534, 0.0002955, 0.7534, 0.0002955, 0.7534, 0.1118, 0.7534, 0.1118, 0.7612, 0.0002955, 0.7612, 0.543, 0.7136, 0.543, 0.7058, 0.5469, 0.699, 0.5537, 0.6951, 0.5615, 0.6951, 0.5683, 0.699, 0.5722, 0.7058, 0.5722, 0.7136, 0.5683, 0.7204, 0.5615, 0.7243, 0.5537, 0.7243, 0.5469, 0.7204, 0.7729, 0.2239, 0.7729, 0.1124, 0.7807, 0.1124, 0.7807, 0.2239, 0.7807, 0.2239, 0.7807, 0.1124, 0.7885, 0.1124, 0.7885, 0.2239, 0.7885, 0.2239, 0.7885, 0.1124, 0.7964, 0.1124, 0.7964, 0.2239, 0.7027, 0.2239, 0.7027, 0.1124, 0.7105, 0.1124, 0.7105, 0.2239, 0.7105, 0.2239, 0.7105, 0.1124, 0.7183, 0.1124, 0.7183, 0.2239, 0.7183, 0.2239, 0.7183, 0.1124, 0.7261, 0.1124, 0.7261, 0.2239, 0.7261, 0.2239, 0.7261, 0.1124, 0.7339, 0.1124, 0.7339, 0.2239, 0.7339, 0.2239, 0.7339, 0.1124, 0.7417, 0.1124, 0.7417, 0.2239, 0.7417, 0.2239, 0.7417, 0.1124, 0.7495, 0.1124, 0.7495, 0.2239, 0.7495, 0.2239, 0.7495, 0.1124, 0.7573, 0.1124, 0.7573, 0.2239, 0.7133, 0.3664, 0.7211, 0.3664, 0.7279, 0.3703, 0.7318, 0.377, 0.7318, 0.3848, 0.7279, 0.3916, 0.7211, 0.3955, 0.7133, 0.3955, 0.7066, 0.3916, 0.7027, 0.3848, 0.7027, 0.377, 0.7066, 0.3703, 0.7573, 0.2239, 0.7573, 0.1124, 0.7651, 0.1124, 0.7651, 0.2239, 0.7651, 0.2239, 0.7651, 0.1124, 0.7729, 0.1124, 0.7729, 0.2239, 0.7211, 0.4549, 0.7133, 0.4549, 0.7066, 0.451, 0.7027, 0.4443, 0.7027, 0.4365, 0.7066, 0.4297, 0.7133, 0.4258, 0.7211, 0.4258, 0.7279, 0.4297, 0.7318, 0.4365, 0.7318, 0.4443, 0.7279, 0.451, 0.4482, 0.6435, 0.3366, 0.6435, 0.3366, 0.6357, 0.4482, 0.6357, 0.4482, 0.7294, 0.3366, 0.7294, 0.3366, 0.7216, 0.4482, 0.7215, 0.4482, 0.7215, 0.3366, 0.7216, 0.3366, 0.7137, 0.4482, 0.7137, 0.4482, 0.7137, 0.3366, 0.7137, 0.3366, 0.7059, 0.4482, 0.7059, 0.4482, 0.7059, 0.3366, 0.7059, 0.3366, 0.6981, 0.4482, 0.6981, 0.4482, 0.6981, 0.3366, 0.6981, 0.3366, 0.6903, 0.4482, 0.6903, 0.4482, 0.6903, 0.3366, 0.6903, 0.3366, 0.6825, 0.4482, 0.6825, 0.4482, 0.6825, 0.3366, 0.6825, 0.3366, 0.6747, 0.4482, 0.6747, 0.4482, 0.6747, 0.3366, 0.6747, 0.3366, 0.6669, 0.4482, 0.6669, 0.4482, 0.6669, 0.3366, 0.6669, 0.3366, 0.6591, 0.4482, 0.6591, 0.7027, 0.5257, 0.7066, 0.5189, 0.7133, 0.515, 0.7211, 0.515, 0.7279, 0.5189, 0.7318, 0.5257, 0.7318, 0.5335, 0.7279, 0.5402, 0.7211, 0.5441, 0.7133, 0.5441, 0.7066, 0.5402, 0.7027, 0.5335, 0.4482, 0.6591, 0.3366, 0.6591, 0.3366, 0.6513, 0.4482, 0.6513, 0.4482, 0.6513, 0.3366, 0.6513, 0.3366, 0.6435, 0.4482, 0.6435, 0.7318, 0.4068, 0.7318, 0.4146, 0.7279, 0.4213, 0.7211, 0.4252, 0.7133, 0.4252, 0.7066, 0.4213, 0.7027, 0.4146, 0.7027, 0.4068, 0.7066, 0.4, 0.7133, 0.3961, 0.7211, 0.3961, 0.7279, 0.4, 0.7885, 0.0002955, 0.7885, 0.1118, 0.7807, 0.1118, 0.7807, 0.0002955, 0.7807, 0.0002955, 0.7807, 0.1118, 0.7729, 0.1118, 0.7729, 0.0002955, 0.7729, 0.0002955, 0.7729, 0.1118, 0.7651, 0.1118, 0.7651, 0.0002955, 0.7651, 0.0002955, 0.7651, 0.1118, 0.7573, 0.1118, 0.7573, 0.0002955, 0.7573, 0.0002955, 0.7573, 0.1118, 0.7495, 0.1118, 0.7495, 0.0002955, 0.7495, 0.0002955, 0.7495, 0.1118, 0.7417, 0.1118, 0.7417, 0.0002955, 0.7417, 0.0002955, 0.7417, 0.1118, 0.7339, 0.1118, 0.7339, 0.0002955, 0.7339, 0.0002955, 0.7339, 0.1118, 0.7261, 0.1118, 0.7261, 0.0002955, 0.7261, 0.0002955, 0.7261, 0.1118, 0.7183, 0.1118, 0.7183, 0.0002955, 0.7183, 0.0002955, 0.7183, 0.1118, 0.7105, 0.1118, 0.7105, 0.0002955, 0.6131, 0.6654, 0.6209, 0.6654, 0.6277, 0.6693, 0.6316, 0.6761, 0.6316, 0.6839, 0.6277, 0.6906, 0.6209, 0.6945, 0.6131, 0.6945, 0.6064, 0.6906, 0.6025, 0.6839, 0.6025, 0.6761, 0.6064, 0.6693, 0.7105, 0.0002955, 0.7105, 0.1118, 0.7027, 0.1118, 0.7027, 0.0002955, 0.7964, 0.0002955, 0.7964, 0.1118, 0.7885, 0.1118, 0.7885, 0.0002955, 0.543, 0.6839, 0.543, 0.6761, 0.5469, 0.6693, 0.5537, 0.6654, 0.5615, 0.6654, 0.5683, 0.6693, 0.5722, 0.6761, 0.5722, 0.6839, 0.5683, 0.6906, 0.5615, 0.6945, 0.5537, 0.6945, 0.5469, 0.6906, 0.1124, 0.6435, 0.2239, 0.6435, 0.2239, 0.6513, 0.1124, 0.6513, 0.1124, 0.6513, 0.2239, 0.6513, 0.2239, 0.6591, 0.1124, 0.6591, 0.1124, 0.6591, 0.2239, 0.6591, 0.2239, 0.6669, 0.1124, 0.6669, 0.1124, 0.6669, 0.2239, 0.6669, 0.2239, 0.6747, 0.1124, 0.6747, 0.1124, 0.6747, 0.2239, 0.6747, 0.2239, 0.6825, 0.1124, 0.6825, 0.1124, 0.6825, 0.2239, 0.6825, 0.2239, 0.6903, 0.1124, 0.6903, 0.1124, 0.6903, 0.2239, 0.6903, 0.2239, 0.6981, 0.1124, 0.6981, 0.1124, 0.6981, 0.2239, 0.6981, 0.2239, 0.7059, 0.1124, 0.7059, 0.1124, 0.7059, 0.2239, 0.7059, 0.2239, 0.7137, 0.1124, 0.7137, 0.1124, 0.7137, 0.2239, 0.7137, 0.2239, 0.7216, 0.1124, 0.7215, 0.7027, 0.474, 0.7027, 0.4662, 0.7066, 0.4594, 0.7133, 0.4555, 0.7211, 0.4555, 0.7279, 0.4594, 0.7318, 0.4662, 0.7318, 0.474, 0.7279, 0.4808, 0.7211, 0.4847, 0.7133, 0.4847, 0.7066, 0.4808, 0.1124, 0.7215, 0.2239, 0.7216, 0.2239, 0.7294, 0.1124, 0.7294, 0.1124, 0.6357, 0.2239, 0.6357, 0.2239, 0.6435, 0.1124, 0.6435, 0.7318, 0.4959, 0.7318, 0.5037, 0.7279, 0.5105, 0.7211, 0.5144, 0.7133, 0.5144, 0.7066, 0.5105, 0.7027, 0.5037, 0.7027, 0.4959, 0.7066, 0.4892, 0.7133, 0.4853, 0.7211, 0.4853, 0.7279, 0.4892])
me_cube_001.use_remesh_fix_poles = True
me_cube_001.use_remesh_preserve_attributes = False
me_cube_001.update()

# ---- curves / text
cu_nurbscurve = bpy.data.curves.new('NurbsCurve', 'CURVE')
cu_nurbscurve.dimensions = '3D'
_sp = cu_nurbscurve.splines.new('POLY'); _sp.points.add(5)
_sp.points.foreach_set('co', [-0.6582, -1.054, -7.106e-06, 1.0, -0.6582, 1.831, -7.106e-06, 1.0, 1.36, 1.831, -7.106e-06, 1.0, 1.5, 0.0, -7.106e-06, 1.0, 4.153, -0.01417, -7.106e-06, 1.0, 4.129, -0.01412, 1.885, 1.0])
_sp.order_v = 0
cu_nurbscurve.use_path = True
cu_nurbscurve.fill_mode = 'FULL'

# ---- objects
ob_plane = bpy.data.objects.new('Plane', me_plane)
ob_nurbscurve = bpy.data.objects.new('NurbsCurve', cu_nurbscurve)
ob_part = bpy.data.objects.new('Part', me_cube_001)
_N = ng_geometry_nodes.nodes; _L = ng_geometry_nodes.links
n0 = _N.new('NodeFrame'); n0.name = 'Frame.003'; n0.location = (213, -562)
n0.label = 'UV'
n0.width = 694
n1 = _N.new('NodeFrame'); n1.name = 'Frame.001'; n1.location = (-493, 288)
n1.label = 'Rotation'
n1.width = 382
n2 = _N.new('NodeFrame'); n2.name = 'Frame.002'; n2.location = (-802, 568)
n2.label = 'Curve'
n2.width = 385
n3 = _N.new('GeometryNodeJoinGeometry'); n3.name = 'Join Geometry'; n3.location = (1500, 106)
n4 = _N.new('NodeGroupOutput'); n4.name = 'Group Output'; n4.location = (1761, 141)
n5 = _N.new('ShaderNodeMath'); n5.name = 'Math.001'; n5.location = (-690, 904)
n5.operation = 'MULTIPLY'
n6 = _N.new('ShaderNodeMath'); n6.name = 'Math.002'; n6.location = (-951, 874)
n6.operation = 'MULTIPLY'
n6.inputs[1].default_value = 10.0
n7 = _N.new('GeometryNodeObjectInfo'); n7.name = 'Object Info.002'; n7.location = (-1692, -402)
n7.transform_space = 'RELATIVE'
n8 = _N.new('GeometryNodeInstanceOnPoints'); n8.name = 'Instance on Points'; n8.location = (460, 797)
n9 = _N.new('GeometryNodeCurveToMesh'); n9.name = 'Curve to Mesh'; n9.location = (30, -49)
n10 = _N.new('GeometryNodeStoreNamedAttribute'); n10.name = 'Store Named Attribute'; n10.location = (524, -30)
n10.data_type = 'FLOAT_VECTOR'
n10.domain = 'CORNER'
n10.inputs[2].default_value = 'uv_map'
n11 = _N.new('ShaderNodeMath'); n11.name = 'Math'; n11.location = (-1365, -1002)
n11.operation = 'MULTIPLY'
n11.inputs[1].default_value = 2.0
n12 = _N.new('GeometryNodeCurveArc'); n12.name = 'Arc'; n12.location = (-1109, -1013)
n12.inputs[6].default_value = 6.283
n13 = _N.new('GeometryNodeCurveToPoints'); n13.name = 'Curve to Points.001'; n13.location = (30, -42)
n14 = _N.new('GeometryNodeCurveToPoints'); n14.name = 'Curve to Points'; n14.location = (215, -30)
n15 = _N.new('GeometryNodeFilletCurve'); n15.name = 'Fillet Curve'; n15.location = (30, -30)
n16 = _N.new('GeometryNodeFilletCurve'); n16.name = 'Fillet Curve.001'; n16.location = (-714, -286)
n17 = _N.new('GeometryNodeObjectInfo'); n17.name = 'Object Info'; n17.location = (20, 157)
n17.inputs[0].default_value = ob_part
n18 = _N.new('GeometryNodeStoreNamedAttribute'); n18.name = 'Store Named Attribute.001'; n18.location = (224, 154)
n18.width = 199
n18.data_type = 'INT'
n18.domain = 'FACE'
n18.inputs[2].default_value = 'be_material'
n18.inputs[3].default_value = 1
n19 = _N.new('GeometryNodeGroup'); n19.name = 'Group'; n19.location = (-516, -683)
n19.node_tree = ng_curveuv
n20 = _N.new('NodeGroupInput'); n20.name = 'Group Input'; n20.location = (-2368, 414)
n21 = _N.new('GeometryNodeMergeByDistance'); n21.name = 'Merge by Distance'; n21.location = (1060, -550)
n21.inputs[2].default_value = 0.0001
n22 = _N.new('GeometryNodeInputNamedAttribute'); n22.name = 'Named Attribute'; n22.location = (5, -49)
n22.inputs[0].default_value = 'radius'
n23 = _N.new('GeometryNodeSwitch'); n23.name = 'Switch'; n23.location = (5, -49)
n23.input_type = 'FLOAT'
n23.inputs[1].default_value = 1.0
n24 = _N.new('GeometryNodeSampleIndex'); n24.name = 'Sample Index'; n24.location = (-213, 562)
n24.data_type = 'FLOAT_VECTOR'
n24.domain = 'CORNER'
n24.clamp = True
n25 = _N.new('GeometryNodeInputIndex'); n25.name = 'Index'; n25.location = (-213, 562)
n26 = _N.new('GeometryNodeSampleIndex'); n26.name = 'Sample Index.001'; n26.location = (493, -288)
n26.data_type = 'FLOAT_VECTOR'
n27 = _N.new('GeometryNodeSampleNearest'); n27.name = 'Sample Nearest'; n27.location = (493, -288)
n9.parent = n0
n10.parent = n0
n13.parent = n1
n14.parent = n2
n15.parent = n2
n22.parent = n0
n23.parent = n0
n24.parent = n0
n25.parent = n0
n26.parent = n1
n27.parent = n1
_L.new(n14.outputs[0], n8.inputs[0])
_L.new(n15.outputs[0], n14.inputs[0])
_L.new(n16.outputs[0], n13.inputs[0])
_L.new(n13.outputs[3], n26.inputs[1])
_L.new(n26.outputs[0], n8.inputs[5])
_L.new(n8.outputs[0], n3.inputs[0])
_L.new(n21.outputs[0], n3.inputs[0])
_L.new(n20.outputs[1], n16.inputs[2])
_L.new(n20.outputs[5], n11.inputs[0])
_L.new(n20.outputs[1], n15.inputs[2])
_L.new(n5.outputs[0], n8.inputs[6])
_L.new(n20.outputs[4], n6.inputs[0])
_L.new(n6.outputs[0], n5.inputs[1])
_L.new(n20.outputs[3], n5.inputs[0])
_L.new(n20.outputs[6], n7.inputs[0])
_L.new(n7.outputs[4], n15.inputs[0])
_L.new(n7.outputs[4], n16.inputs[0])
_L.new(n20.outputs[2], n16.inputs[1])
_L.new(n3.outputs[0], n4.inputs[0])
_L.new(n16.outputs[0], n19.inputs[0])
_L.new(n19.outputs[0], n9.inputs[0])
_L.new(n19.outputs[1], n9.inputs[1])
_L.new(n11.outputs[0], n12.inputs[0])
_L.new(n12.outputs[0], n19.inputs[1])
_L.new(n20.outputs[3], n12.inputs[4])
_L.new(n10.outputs[0], n21.inputs[0])
_L.new(n19.outputs[2], n24.inputs[1])
_L.new(n9.outputs[0], n24.inputs[0])
_L.new(n9.outputs[0], n10.inputs[0])
_L.new(n24.outputs[0], n10.inputs[3])
_L.new(n18.outputs[0], n8.inputs[2])
_L.new(n17.outputs[4], n18.inputs[0])
_L.new(n22.outputs[1], n23.inputs[0])
_L.new(n22.outputs[0], n23.inputs[2])
_L.new(n23.outputs[0], n9.inputs[2])
_L.new(n25.outputs[0], n24.inputs[2])
_L.new(n13.outputs[0], n26.inputs[0])
_L.new(n13.outputs[0], n27.inputs[0])
_L.new(n27.outputs[0], n26.inputs[2])
n4.is_active_output = True

# ---- transforms, parenting, visibility, modifiers, constraints
ob_plane.location = (0.0, 0.0, 0.0)
_m = ob_plane.modifiers.new('GeometryNodes', 'NODES')
_m.node_group = ng_geometry_nodes
_gi = [s.identifier for s in ng_geometry_nodes.interface.items_tree if s.item_type == 'SOCKET' and s.in_out == 'INPUT']
_m[_gi[1]] = 0.734  # Fillet
_m[_gi[3]] = 0.13  # Pipe Radius
_m[_gi[5]] = 7  # Resolution
_m[_gi[6]] = ob_nurbscurve  # Object
ob_nurbscurve.location = (0.0, 0.0, 0.0)
ob_part.location = (0.0, 0.0, 0.0)
_m = ob_part.modifiers.new('Bevel', 'BEVEL')
_m.width = 0.005
_m.width_pct = 0.005
_m.angle_limit = 0.8901
_m = ob_part.modifiers.new('WeightedNormal', 'WEIGHTED_NORMAL')

# ---- collection membership
col_collection.objects.link(ob_plane)
col_collection.objects.link(ob_nurbscurve)
col_collection.objects.link(ob_part)

# ---- scene / render settings (as saved in the file)
scene.frame_start = 1; scene.frame_end = 250; scene.frame_set(0)
scene.render.engine = 'BLENDER_EEVEE_NEXT'
scene.cycles.sampling_pattern = 'TABULATED_SOBOL'
scene.cycles.use_light_tree = False
scene.view_settings.view_transform = 'Filmic'
bpy.context.view_layer.update()

# ---- added for rendering (the .blend has no active camera and no usable light): camera, sun
cam_auto = bpy.data.cameras.new('AutoCamera')
cam_auto.lens = 50.0
cam_auto.sensor_width = 36.0
cam_auto.clip_end = 1000.0
ob_auto_camera = bpy.data.objects.new('AutoCamera', cam_auto)
scene.collection.objects.link(ob_auto_camera)
ob_auto_camera.location = (10.2951, -9.86894, 7.78077)
ob_auto_camera.rotation_euler = (1.09748, -7.21219e-08, 0.694738)
scene.camera = ob_auto_camera
light_auto_sun = bpy.data.lights.new('AutoSun', 'SUN')
light_auto_sun.energy = 3.0
light_auto_sun.angle = 0.0523599
ob_auto_sun = bpy.data.objects.new('AutoSun', light_auto_sun)
scene.collection.objects.link(ob_auto_sun)
ob_auto_sun.rotation_euler = (0.872665, 0.174533, 0.523599)
bpy.context.view_layer.update()
